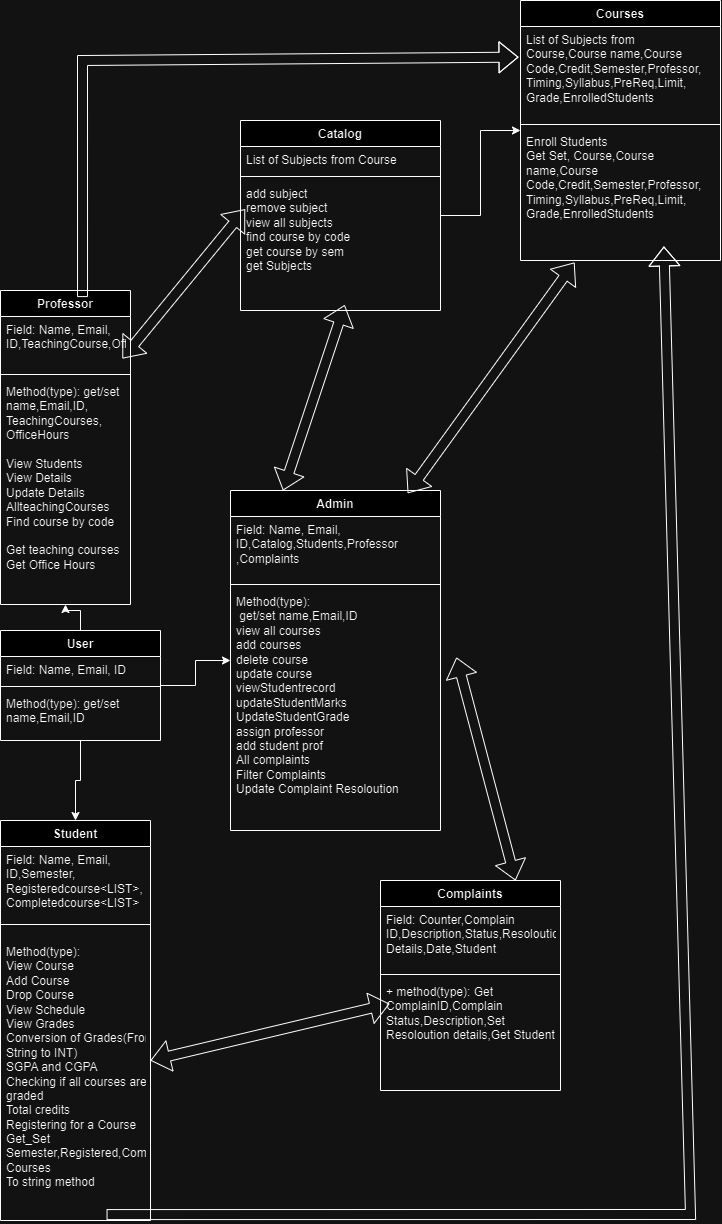

The diagram above was exported from draw.io. Its source (the exported page's mxGraphModel, read from the mxfile embedded in the PNG):
<mxGraphModel dx="2625" dy="2538" grid="1" gridSize="10" guides="1" tooltips="1" connect="1" arrows="1" fold="1" page="1" pageScale="1" pageWidth="850" pageHeight="1100" math="0" shadow="0">
  <root>
    <mxCell id="0" />
    <mxCell id="1" parent="0" />
    <mxCell id="UcESiIud11F_ILUwwgSN-12" value="" style="edgeStyle=orthogonalEdgeStyle;rounded=0;orthogonalLoop=1;jettySize=auto;html=1;" edge="1" parent="1" source="UcESiIud11F_ILUwwgSN-3" target="UcESiIud11F_ILUwwgSN-8">
      <mxGeometry relative="1" as="geometry" />
    </mxCell>
    <mxCell id="UcESiIud11F_ILUwwgSN-18" value="" style="edgeStyle=orthogonalEdgeStyle;rounded=0;orthogonalLoop=1;jettySize=auto;html=1;" edge="1" parent="1" source="UcESiIud11F_ILUwwgSN-3" target="UcESiIud11F_ILUwwgSN-14">
      <mxGeometry relative="1" as="geometry" />
    </mxCell>
    <mxCell id="UcESiIud11F_ILUwwgSN-23" value="" style="edgeStyle=orthogonalEdgeStyle;rounded=0;orthogonalLoop=1;jettySize=auto;html=1;" edge="1" parent="1" source="UcESiIud11F_ILUwwgSN-3" target="UcESiIud11F_ILUwwgSN-19">
      <mxGeometry relative="1" as="geometry" />
    </mxCell>
    <mxCell id="UcESiIud11F_ILUwwgSN-3" value="User" style="swimlane;fontStyle=1;align=center;verticalAlign=top;childLayout=stackLayout;horizontal=1;startSize=26;horizontalStack=0;resizeParent=1;resizeParentMax=0;resizeLast=0;collapsible=1;marginBottom=0;whiteSpace=wrap;html=1;" vertex="1" parent="1">
      <mxGeometry x="100" y="140" width="160" height="110" as="geometry" />
    </mxCell>
    <mxCell id="UcESiIud11F_ILUwwgSN-4" value="Field: Name, Email, ID" style="text;strokeColor=none;fillColor=none;align=left;verticalAlign=top;spacingLeft=4;spacingRight=4;overflow=hidden;rotatable=0;points=[[0,0.5],[1,0.5]];portConstraint=eastwest;whiteSpace=wrap;html=1;" vertex="1" parent="UcESiIud11F_ILUwwgSN-3">
      <mxGeometry y="26" width="160" height="26" as="geometry" />
    </mxCell>
    <mxCell id="UcESiIud11F_ILUwwgSN-5" value="" style="line;strokeWidth=1;fillColor=none;align=left;verticalAlign=middle;spacingTop=-1;spacingLeft=3;spacingRight=3;rotatable=0;labelPosition=right;points=[];portConstraint=eastwest;strokeColor=inherit;" vertex="1" parent="UcESiIud11F_ILUwwgSN-3">
      <mxGeometry y="52" width="160" height="8" as="geometry" />
    </mxCell>
    <mxCell id="UcESiIud11F_ILUwwgSN-6" value="Method(type): get/set name,Email,ID" style="text;strokeColor=none;fillColor=none;align=left;verticalAlign=top;spacingLeft=4;spacingRight=4;overflow=hidden;rotatable=0;points=[[0,0.5],[1,0.5]];portConstraint=eastwest;whiteSpace=wrap;html=1;" vertex="1" parent="UcESiIud11F_ILUwwgSN-3">
      <mxGeometry y="60" width="160" height="50" as="geometry" />
    </mxCell>
    <mxCell id="UcESiIud11F_ILUwwgSN-8" value="Student" style="swimlane;fontStyle=1;align=center;verticalAlign=top;childLayout=stackLayout;horizontal=1;startSize=26;horizontalStack=0;resizeParent=1;resizeParentMax=0;resizeLast=0;collapsible=1;marginBottom=0;whiteSpace=wrap;html=1;" vertex="1" parent="1">
      <mxGeometry x="100" y="330" width="150" height="400" as="geometry" />
    </mxCell>
    <mxCell id="UcESiIud11F_ILUwwgSN-9" value="Field: Name, Email, ID,Semester,&lt;div&gt;Registeredcourse&amp;lt;LIST&amp;gt;,&lt;/div&gt;&lt;div&gt;Completedcourse&amp;lt;LIST&amp;gt;&lt;/div&gt;" style="text;strokeColor=none;fillColor=none;align=left;verticalAlign=top;spacingLeft=4;spacingRight=4;overflow=hidden;rotatable=0;points=[[0,0.5],[1,0.5]];portConstraint=eastwest;whiteSpace=wrap;html=1;" vertex="1" parent="UcESiIud11F_ILUwwgSN-8">
      <mxGeometry y="26" width="150" height="64" as="geometry" />
    </mxCell>
    <mxCell id="UcESiIud11F_ILUwwgSN-10" value="" style="line;strokeWidth=1;fillColor=none;align=left;verticalAlign=middle;spacingTop=-1;spacingLeft=3;spacingRight=3;rotatable=0;labelPosition=right;points=[];portConstraint=eastwest;strokeColor=inherit;" vertex="1" parent="UcESiIud11F_ILUwwgSN-8">
      <mxGeometry y="90" width="150" height="28" as="geometry" />
    </mxCell>
    <mxCell id="UcESiIud11F_ILUwwgSN-11" value="Method(type):&amp;nbsp;&lt;div&gt;View Course&lt;/div&gt;&lt;div&gt;Add Course&lt;/div&gt;&lt;div&gt;Drop Course&lt;/div&gt;&lt;div&gt;View Schedule&lt;/div&gt;&lt;div&gt;View Grades&lt;/div&gt;&lt;div&gt;Conversion of Grades(From String to INT)&lt;/div&gt;&lt;div&gt;SGPA and CGPA&lt;/div&gt;&lt;div&gt;Checking if all courses are graded&lt;/div&gt;&lt;div&gt;Total credits&lt;/div&gt;&lt;div&gt;Registering for a Course&lt;/div&gt;&lt;div&gt;Get_Set Semester,Registered,Completed Courses&lt;/div&gt;&lt;div&gt;To string method&lt;/div&gt;&lt;div&gt;&lt;br&gt;&lt;/div&gt;&lt;div&gt;&lt;br&gt;&lt;/div&gt;" style="text;strokeColor=none;fillColor=none;align=left;verticalAlign=top;spacingLeft=4;spacingRight=4;overflow=hidden;rotatable=0;points=[[0,0.5],[1,0.5]];portConstraint=eastwest;whiteSpace=wrap;html=1;" vertex="1" parent="UcESiIud11F_ILUwwgSN-8">
      <mxGeometry y="118" width="150" height="282" as="geometry" />
    </mxCell>
    <mxCell id="UcESiIud11F_ILUwwgSN-14" value="Admin" style="swimlane;fontStyle=1;align=center;verticalAlign=top;childLayout=stackLayout;horizontal=1;startSize=26;horizontalStack=0;resizeParent=1;resizeParentMax=0;resizeLast=0;collapsible=1;marginBottom=0;whiteSpace=wrap;html=1;" vertex="1" parent="1">
      <mxGeometry x="330" width="210" height="340" as="geometry" />
    </mxCell>
    <mxCell id="UcESiIud11F_ILUwwgSN-15" value="Field: Name, Email, ID,Catalog,Students,Professor&lt;div&gt;,Complaints&lt;/div&gt;" style="text;strokeColor=none;fillColor=none;align=left;verticalAlign=top;spacingLeft=4;spacingRight=4;overflow=hidden;rotatable=0;points=[[0,0.5],[1,0.5]];portConstraint=eastwest;whiteSpace=wrap;html=1;" vertex="1" parent="UcESiIud11F_ILUwwgSN-14">
      <mxGeometry y="26" width="210" height="64" as="geometry" />
    </mxCell>
    <mxCell id="UcESiIud11F_ILUwwgSN-16" value="" style="line;strokeWidth=1;fillColor=none;align=left;verticalAlign=middle;spacingTop=-1;spacingLeft=3;spacingRight=3;rotatable=0;labelPosition=right;points=[];portConstraint=eastwest;strokeColor=inherit;" vertex="1" parent="UcESiIud11F_ILUwwgSN-14">
      <mxGeometry y="90" width="210" height="8" as="geometry" />
    </mxCell>
    <mxCell id="UcESiIud11F_ILUwwgSN-17" value="Method(type):&lt;div&gt;&amp;nbsp;get/set name,Email,ID&lt;/div&gt;&lt;div&gt;view all courses&lt;/div&gt;&lt;div&gt;add courses&lt;/div&gt;&lt;div&gt;delete course&lt;/div&gt;&lt;div&gt;update course&lt;/div&gt;&lt;div&gt;viewStudentrecord&lt;/div&gt;&lt;div&gt;updateStudentMarks&lt;/div&gt;&lt;div&gt;UpdateStudentGrade&lt;/div&gt;&lt;div&gt;assign professor&lt;/div&gt;&lt;div&gt;add student prof&lt;/div&gt;&lt;div&gt;All complaints&lt;/div&gt;&lt;div&gt;Filter Complaints&lt;/div&gt;&lt;div&gt;Update Complaint Resoloution&lt;/div&gt;&lt;div&gt;&lt;br&gt;&lt;/div&gt;" style="text;strokeColor=none;fillColor=none;align=left;verticalAlign=top;spacingLeft=4;spacingRight=4;overflow=hidden;rotatable=0;points=[[0,0.5],[1,0.5]];portConstraint=eastwest;whiteSpace=wrap;html=1;" vertex="1" parent="UcESiIud11F_ILUwwgSN-14">
      <mxGeometry y="98" width="210" height="242" as="geometry" />
    </mxCell>
    <mxCell id="UcESiIud11F_ILUwwgSN-19" value="Professor" style="swimlane;fontStyle=1;align=center;verticalAlign=top;childLayout=stackLayout;horizontal=1;startSize=26;horizontalStack=0;resizeParent=1;resizeParentMax=0;resizeLast=0;collapsible=1;marginBottom=0;whiteSpace=wrap;html=1;" vertex="1" parent="1">
      <mxGeometry x="100" y="-200" width="130" height="314" as="geometry" />
    </mxCell>
    <mxCell id="UcESiIud11F_ILUwwgSN-20" value="Field: Name, Email, ID,TeachingCourse,OfficeHouse" style="text;strokeColor=none;fillColor=none;align=left;verticalAlign=top;spacingLeft=4;spacingRight=4;overflow=hidden;rotatable=0;points=[[0,0.5],[1,0.5]];portConstraint=eastwest;whiteSpace=wrap;html=1;" vertex="1" parent="UcESiIud11F_ILUwwgSN-19">
      <mxGeometry y="26" width="130" height="54" as="geometry" />
    </mxCell>
    <mxCell id="UcESiIud11F_ILUwwgSN-21" value="" style="line;strokeWidth=1;fillColor=none;align=left;verticalAlign=middle;spacingTop=-1;spacingLeft=3;spacingRight=3;rotatable=0;labelPosition=right;points=[];portConstraint=eastwest;strokeColor=inherit;" vertex="1" parent="UcESiIud11F_ILUwwgSN-19">
      <mxGeometry y="80" width="130" height="8" as="geometry" />
    </mxCell>
    <mxCell id="UcESiIud11F_ILUwwgSN-22" value="Method(type): get/set name,Email,ID,&lt;div&gt;TeachingCourses,&lt;/div&gt;&lt;div&gt;OfficeHours&lt;/div&gt;&lt;div&gt;&lt;br&gt;&lt;/div&gt;&lt;div&gt;View Students&lt;/div&gt;&lt;div&gt;View Details&lt;/div&gt;&lt;div&gt;Update Details&lt;/div&gt;&lt;div&gt;AllteachingCourses&lt;/div&gt;&lt;div&gt;Find course by code&lt;/div&gt;&lt;div&gt;&lt;br&gt;&lt;/div&gt;&lt;div&gt;Get teaching courses&lt;/div&gt;&lt;div&gt;Get Office Hours&lt;/div&gt;&lt;div&gt;&lt;br&gt;&lt;/div&gt;" style="text;strokeColor=none;fillColor=none;align=left;verticalAlign=top;spacingLeft=4;spacingRight=4;overflow=hidden;rotatable=0;points=[[0,0.5],[1,0.5]];portConstraint=eastwest;whiteSpace=wrap;html=1;" vertex="1" parent="UcESiIud11F_ILUwwgSN-19">
      <mxGeometry y="88" width="130" height="226" as="geometry" />
    </mxCell>
    <mxCell id="UcESiIud11F_ILUwwgSN-42" value="" style="edgeStyle=orthogonalEdgeStyle;rounded=0;orthogonalLoop=1;jettySize=auto;html=1;" edge="1" parent="1" source="UcESiIud11F_ILUwwgSN-32" target="UcESiIud11F_ILUwwgSN-38">
      <mxGeometry relative="1" as="geometry" />
    </mxCell>
    <mxCell id="UcESiIud11F_ILUwwgSN-32" value="Catalog" style="swimlane;fontStyle=1;align=center;verticalAlign=top;childLayout=stackLayout;horizontal=1;startSize=26;horizontalStack=0;resizeParent=1;resizeParentMax=0;resizeLast=0;collapsible=1;marginBottom=0;whiteSpace=wrap;html=1;" vertex="1" parent="1">
      <mxGeometry x="340" y="-370" width="200" height="190" as="geometry" />
    </mxCell>
    <mxCell id="UcESiIud11F_ILUwwgSN-33" value="List of Subjects from Course" style="text;strokeColor=none;fillColor=none;align=left;verticalAlign=top;spacingLeft=4;spacingRight=4;overflow=hidden;rotatable=0;points=[[0,0.5],[1,0.5]];portConstraint=eastwest;whiteSpace=wrap;html=1;" vertex="1" parent="UcESiIud11F_ILUwwgSN-32">
      <mxGeometry y="26" width="200" height="26" as="geometry" />
    </mxCell>
    <mxCell id="UcESiIud11F_ILUwwgSN-34" value="" style="line;strokeWidth=1;fillColor=none;align=left;verticalAlign=middle;spacingTop=-1;spacingLeft=3;spacingRight=3;rotatable=0;labelPosition=right;points=[];portConstraint=eastwest;strokeColor=inherit;" vertex="1" parent="UcESiIud11F_ILUwwgSN-32">
      <mxGeometry y="52" width="200" height="8" as="geometry" />
    </mxCell>
    <mxCell id="UcESiIud11F_ILUwwgSN-35" value="add subject&lt;div&gt;remove subject&lt;/div&gt;&lt;div&gt;view all subjects&lt;/div&gt;&lt;div&gt;find course by code&lt;/div&gt;&lt;div&gt;get course by sem&lt;/div&gt;&lt;div&gt;get Subjects&lt;/div&gt;" style="text;strokeColor=none;fillColor=none;align=left;verticalAlign=top;spacingLeft=4;spacingRight=4;overflow=hidden;rotatable=0;points=[[0,0.5],[1,0.5]];portConstraint=eastwest;whiteSpace=wrap;html=1;" vertex="1" parent="UcESiIud11F_ILUwwgSN-32">
      <mxGeometry y="60" width="200" height="130" as="geometry" />
    </mxCell>
    <mxCell id="UcESiIud11F_ILUwwgSN-38" value="Courses" style="swimlane;fontStyle=1;align=center;verticalAlign=top;childLayout=stackLayout;horizontal=1;startSize=26;horizontalStack=0;resizeParent=1;resizeParentMax=0;resizeLast=0;collapsible=1;marginBottom=0;whiteSpace=wrap;html=1;" vertex="1" parent="1">
      <mxGeometry x="620" y="-490" width="200" height="260" as="geometry" />
    </mxCell>
    <mxCell id="UcESiIud11F_ILUwwgSN-39" value="List of Subjects from Course,Course name,Course Code,Credit,Semester,Professor,&lt;div&gt;Timing,Syllabus,PreReq,Limit,&lt;/div&gt;&lt;div&gt;Grade,EnrolledStudents&lt;/div&gt;" style="text;strokeColor=none;fillColor=none;align=left;verticalAlign=top;spacingLeft=4;spacingRight=4;overflow=hidden;rotatable=0;points=[[0,0.5],[1,0.5]];portConstraint=eastwest;whiteSpace=wrap;html=1;" vertex="1" parent="UcESiIud11F_ILUwwgSN-38">
      <mxGeometry y="26" width="200" height="94" as="geometry" />
    </mxCell>
    <mxCell id="UcESiIud11F_ILUwwgSN-40" value="" style="line;strokeWidth=1;fillColor=none;align=left;verticalAlign=middle;spacingTop=-1;spacingLeft=3;spacingRight=3;rotatable=0;labelPosition=right;points=[];portConstraint=eastwest;strokeColor=inherit;" vertex="1" parent="UcESiIud11F_ILUwwgSN-38">
      <mxGeometry y="120" width="200" height="8" as="geometry" />
    </mxCell>
    <mxCell id="UcESiIud11F_ILUwwgSN-41" value="Enroll Students&lt;div&gt;Get Set,&amp;nbsp;&lt;span style=&quot;background-color: initial;&quot;&gt;Course,Course name,Course Code,Credit,Semester,Professor,&lt;/span&gt;&lt;/div&gt;&lt;div&gt;Timing,Syllabus,PreReq,Limit,&lt;/div&gt;&lt;div&gt;Grade,EnrolledStudents&lt;/div&gt;" style="text;strokeColor=none;fillColor=none;align=left;verticalAlign=top;spacingLeft=4;spacingRight=4;overflow=hidden;rotatable=0;points=[[0,0.5],[1,0.5]];portConstraint=eastwest;whiteSpace=wrap;html=1;" vertex="1" parent="UcESiIud11F_ILUwwgSN-38">
      <mxGeometry y="128" width="200" height="132" as="geometry" />
    </mxCell>
    <mxCell id="UcESiIud11F_ILUwwgSN-43" value="Complaints" style="swimlane;fontStyle=1;align=center;verticalAlign=top;childLayout=stackLayout;horizontal=1;startSize=26;horizontalStack=0;resizeParent=1;resizeParentMax=0;resizeLast=0;collapsible=1;marginBottom=0;whiteSpace=wrap;html=1;" vertex="1" parent="1">
      <mxGeometry x="480" y="390" width="180" height="210" as="geometry" />
    </mxCell>
    <mxCell id="UcESiIud11F_ILUwwgSN-44" value="Field: Counter,Complain ID,Description,Status,Resoloution Details,Date,Student" style="text;strokeColor=none;fillColor=none;align=left;verticalAlign=top;spacingLeft=4;spacingRight=4;overflow=hidden;rotatable=0;points=[[0,0.5],[1,0.5]];portConstraint=eastwest;whiteSpace=wrap;html=1;" vertex="1" parent="UcESiIud11F_ILUwwgSN-43">
      <mxGeometry y="26" width="180" height="64" as="geometry" />
    </mxCell>
    <mxCell id="UcESiIud11F_ILUwwgSN-45" value="" style="line;strokeWidth=1;fillColor=none;align=left;verticalAlign=middle;spacingTop=-1;spacingLeft=3;spacingRight=3;rotatable=0;labelPosition=right;points=[];portConstraint=eastwest;strokeColor=inherit;" vertex="1" parent="UcESiIud11F_ILUwwgSN-43">
      <mxGeometry y="90" width="180" height="8" as="geometry" />
    </mxCell>
    <mxCell id="UcESiIud11F_ILUwwgSN-46" value="+ method(type): Get ComplainID,Complain Status,Description,Set Resoloution details,Get Student&lt;div&gt;&lt;br&gt;&lt;/div&gt;" style="text;strokeColor=none;fillColor=none;align=left;verticalAlign=top;spacingLeft=4;spacingRight=4;overflow=hidden;rotatable=0;points=[[0,0.5],[1,0.5]];portConstraint=eastwest;whiteSpace=wrap;html=1;" vertex="1" parent="UcESiIud11F_ILUwwgSN-43">
      <mxGeometry y="98" width="180" height="112" as="geometry" />
    </mxCell>
    <mxCell id="UcESiIud11F_ILUwwgSN-47" value="" style="shape=flexArrow;endArrow=classic;startArrow=classic;html=1;rounded=0;entryX=0.05;entryY=0.226;entryDx=0;entryDy=0;entryPerimeter=0;" edge="1" parent="1" target="UcESiIud11F_ILUwwgSN-46">
      <mxGeometry width="100" height="100" relative="1" as="geometry">
        <mxPoint x="250" y="570" as="sourcePoint" />
        <mxPoint x="350" y="470" as="targetPoint" />
      </mxGeometry>
    </mxCell>
    <mxCell id="UcESiIud11F_ILUwwgSN-48" value="" style="shape=flexArrow;endArrow=classic;startArrow=classic;html=1;rounded=0;entryX=1.076;entryY=0.285;entryDx=0;entryDy=0;entryPerimeter=0;exitX=0.75;exitY=0;exitDx=0;exitDy=0;" edge="1" parent="1" source="UcESiIud11F_ILUwwgSN-43" target="UcESiIud11F_ILUwwgSN-17">
      <mxGeometry width="100" height="100" relative="1" as="geometry">
        <mxPoint x="630" y="410" as="sourcePoint" />
        <mxPoint x="730" y="310" as="targetPoint" />
      </mxGeometry>
    </mxCell>
    <mxCell id="UcESiIud11F_ILUwwgSN-49" value="" style="shape=flexArrow;endArrow=classic;startArrow=classic;html=1;rounded=0;exitX=0.938;exitY=0.778;exitDx=0;exitDy=0;exitPerimeter=0;entryX=0.023;entryY=0.221;entryDx=0;entryDy=0;entryPerimeter=0;" edge="1" parent="1" source="UcESiIud11F_ILUwwgSN-20" target="UcESiIud11F_ILUwwgSN-35">
      <mxGeometry width="100" height="100" relative="1" as="geometry">
        <mxPoint x="250" y="-170" as="sourcePoint" />
        <mxPoint x="350" y="-270" as="targetPoint" />
      </mxGeometry>
    </mxCell>
    <mxCell id="UcESiIud11F_ILUwwgSN-50" value="" style="shape=flexArrow;endArrow=classic;startArrow=classic;html=1;rounded=0;entryX=0.521;entryY=0.958;entryDx=0;entryDy=0;entryPerimeter=0;exitX=0.25;exitY=0;exitDx=0;exitDy=0;" edge="1" parent="1" source="UcESiIud11F_ILUwwgSN-14" target="UcESiIud11F_ILUwwgSN-35">
      <mxGeometry width="100" height="100" relative="1" as="geometry">
        <mxPoint x="430" y="20" as="sourcePoint" />
        <mxPoint x="530" y="-80" as="targetPoint" />
      </mxGeometry>
    </mxCell>
    <mxCell id="UcESiIud11F_ILUwwgSN-51" value="" style="shape=flexArrow;endArrow=classic;html=1;rounded=0;exitX=0.631;exitY=0.021;exitDx=0;exitDy=0;exitPerimeter=0;entryX=-0.01;entryY=0.326;entryDx=0;entryDy=0;entryPerimeter=0;" edge="1" parent="1" source="UcESiIud11F_ILUwwgSN-19" target="UcESiIud11F_ILUwwgSN-39">
      <mxGeometry width="50" height="50" relative="1" as="geometry">
        <mxPoint x="530" y="-50" as="sourcePoint" />
        <mxPoint x="580" y="-100" as="targetPoint" />
        <Array as="points">
          <mxPoint x="182" y="-430" />
        </Array>
      </mxGeometry>
    </mxCell>
    <mxCell id="UcESiIud11F_ILUwwgSN-52" value="" style="shape=flexArrow;endArrow=classic;startArrow=classic;html=1;rounded=0;entryX=0.27;entryY=1.015;entryDx=0;entryDy=0;entryPerimeter=0;exitX=0.844;exitY=0.008;exitDx=0;exitDy=0;exitPerimeter=0;" edge="1" parent="1" source="UcESiIud11F_ILUwwgSN-14" target="UcESiIud11F_ILUwwgSN-41">
      <mxGeometry width="100" height="100" relative="1" as="geometry">
        <mxPoint x="510" y="-20" as="sourcePoint" />
        <mxPoint x="610" y="-120" as="targetPoint" />
      </mxGeometry>
    </mxCell>
    <mxCell id="UcESiIud11F_ILUwwgSN-53" value="" style="shape=flexArrow;endArrow=classic;html=1;rounded=0;exitX=0.707;exitY=0.979;exitDx=0;exitDy=0;exitPerimeter=0;entryX=0.717;entryY=0.894;entryDx=0;entryDy=0;entryPerimeter=0;" edge="1" parent="1" source="UcESiIud11F_ILUwwgSN-11" target="UcESiIud11F_ILUwwgSN-41">
      <mxGeometry width="50" height="50" relative="1" as="geometry">
        <mxPoint x="180" y="740" as="sourcePoint" />
        <mxPoint x="250" y="860" as="targetPoint" />
        <Array as="points">
          <mxPoint x="790" y="724" />
        </Array>
      </mxGeometry>
    </mxCell>
  </root>
</mxGraphModel>